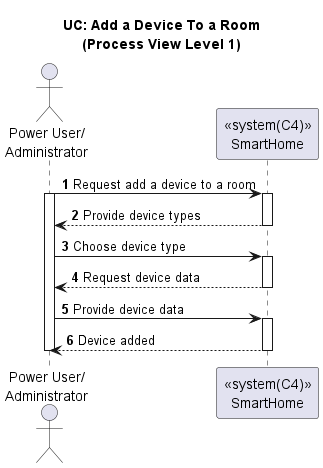

The diagram above was rendered by PlantUML. Its source (embedded in the PNG):
@startuml

title UC: Add a Device To a Room\n(Process View Level 1)
autonumber

actor "Power User/\nAdministrator" as PU
participant "<<system(C4)>>\nSmartHome" as SH

PU -> SH : Request add a device to a room
activate PU
activate SH
SH --> PU : Provide device types
deactivate SH
PU -> SH : Choose device type
activate SH
SH --> PU : Request device data
deactivate SH
PU -> SH : Provide device data
activate SH
SH --> PU : Device added
deactivate SH
deactivate PU

@enduml